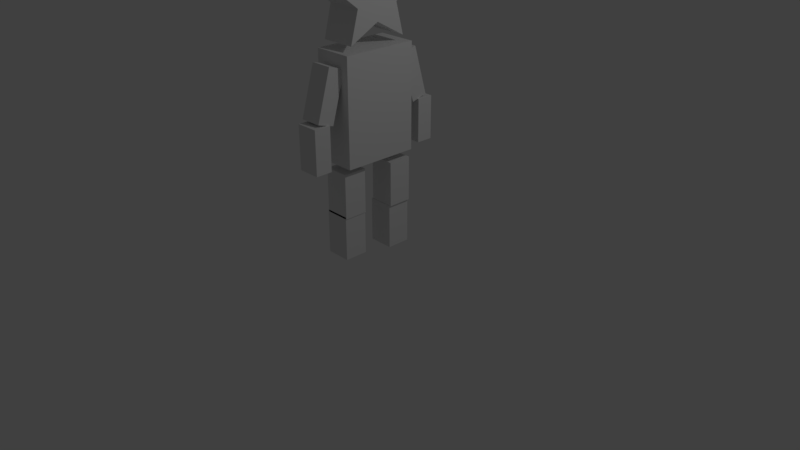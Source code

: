 # Source: hoshiman2.blend  (saved by Blender 2.79.0; exported with 4.5.12 LTS)
import bpy
from mathutils import Matrix  # noqa: F401  (used for matrix-valued properties, if any)

bpy.ops.wm.read_factory_settings(use_empty=True)
scene = bpy.context.scene
scene.name = 'Scene'

# ---- collections
col_collection_1 = bpy.data.collections.new('Collection 1'); scene.collection.children.link(col_collection_1)

# ---- materials (node trees are filled in below, after node groups)
mat_material = bpy.data.materials.new('Material')
mat_material.alpha_threshold = 0.0
mat_material.use_transparent_shadow = False
mat_material.preview_render_type = 'CUBE'
mat_material.roughness = 0.5
mat_material.line_color = (0.0, 0.0, 0.0, 1.0)

# ---- material node trees

# ---- world
world_world = bpy.data.worlds.new('World'); scene.world = world_world
world_world.color = (0.05088, 0.05088, 0.05088)
world_world.use_sun_shadow = False
world_world.sun_shadow_jitter_overblur = 0.0
world_world.cycles.sampling_method = 'MANUAL'

# ---- cameras
cam_camera = bpy.data.cameras.new('Camera')
cam_camera.clip_end = 100.0
cam_camera.lens = 35.0
cam_camera.sensor_width = 32.0
cam_camera.sensor_height = 18.0
cam_camera.ortho_scale = 7.314
cam_camera.dof.focus_distance = 0.0
cam_camera.dof.aperture_fstop = 128.0

# ---- lights
light_lamp = bpy.data.lights.new('Lamp', 'POINT')
light_lamp.transmission_factor = 0.0
light_lamp.cutoff_distance = 30.0
light_lamp.energy = 100.0
light_lamp.shadow_buffer_clip_start = 1.001
light_lamp.shadow_soft_size = 0.1
light_lamp.shadow_maximum_resolution = 0.006
light_lamp.use_absolute_resolution = True

# ---- meshes
me_cylinder = bpy.data.meshes.new('Cylinder')
me_cylinder.from_pydata([(2.289e-09, -3.024, -0.2545), (2.289e-09, -3.024, 0.2133), (0.3914, -2.811, -0.2497), (0.3914, -2.811, 0.2086), (0.2866, -3.21, -0.2545), (0.2866, -3.21, 0.2133), (0.6332, -3.479, -0.2497), (0.6332, -3.479, 0.2086), (0.1771, -3.513, -0.2545), (0.1771, -3.513, 0.2133), (-5.157e-08, -3.891, -0.2497), (-5.157e-08, -3.891, 0.2086), (-0.1771, -3.513, -0.2545), (-0.1771, -3.513, 0.2133), (-0.6332, -3.479, -0.2497), (-0.6332, -3.479, 0.2086), (-0.2866, -3.21, -0.2545), (-0.2866, -3.21, 0.2133), (-0.3914, -2.811, -0.2497), (-0.3914, -2.811, 0.2086)], [], [(0, 1, 3, 2), (2, 3, 5, 4), (4, 5, 7, 6), (6, 7, 9, 8), (8, 9, 11, 10), (10, 11, 13, 12), (12, 13, 15, 14), (14, 15, 17, 16), (3, 1, 19, 17, 15, 13, 11, 9, 7, 5), (16, 17, 19, 18), (18, 19, 1, 0), (0, 2, 4, 6, 8, 10, 12, 14, 16, 18)])
_uv = me_cylinder.uv_layers.new(name='UVMap')
_uv.uv.foreach_set('vector', [0.6003, 0.56, 0.6003, 0.78, 0.4071, 0.7778, 0.4071, 0.5622, 0.9725, 0.5622, 0.9725, 0.7778, 0.7935, 0.78, 0.7935, 0.56, 0.7872, 0.78, 0.7872, 1.0, 0.5971, 0.9978, 0.5971, 0.7822, 0.2015, 0.8438, 0.002077, 0.8438, 0.0, 0.7557, 0.2035, 0.7557, 0.2035, 0.7557, 0.0, 0.7557, 0.002076, 0.56, 0.2015, 0.56, 0.2056, 0.56, 0.405, 0.56, 0.4071, 0.7557, 0.2035, 0.7557, 0.2035, 0.7557, 0.4071, 0.7557, 0.405, 0.8438, 0.2056, 0.8438, 0.5971, 0.7822, 0.5971, 0.9978, 0.4071, 1.0, 0.4071, 0.78, 0.5, 0.2139, 0.3549, 0.3529, 0.384, 0.56, 0.236, 0.4497, 0.07499, 0.56, 0.1286, 0.3529, 0.0, 0.2139, 0.1811, 0.1962, 0.2627, 0.0, 0.321, 0.1962, 0.9662, 0.78, 0.9662, 1.0, 0.7872, 0.9978, 0.7872, 0.7822, 0.7935, 0.5622, 0.7935, 0.7778, 0.6003, 0.78, 0.6003, 0.56, 0.6451, 0.3529, 0.5, 0.2139, 0.679, 0.1962, 0.7373, 0.0, 0.8189, 0.1962, 1.0, 0.2139, 0.8714, 0.3529, 0.925, 0.56, 0.764, 0.4497, 0.616, 0.56])
me_cylinder.materials.append(mat_material)
me_cylinder.use_remesh_preserve_volume = False
me_cylinder.use_remesh_preserve_attributes = False
me_cylinder.use_mirror_vertex_groups = False
me_cylinder.update()
me_cube_007 = bpy.data.meshes.new('Cube.007')
me_cube_007.from_pydata([(-1.0, -1.0, -1.0), (-1.0, -1.0, 1.0), (-1.0, 1.0, -1.0), (-1.0, 1.0, 1.0), (1.0, -1.0, -1.0), (1.0, -1.0, 1.0), (1.0, 1.0, -1.0), (1.0, 1.0, 1.0)], [], [(0, 1, 3, 2), (2, 3, 7, 6), (6, 7, 5, 4), (4, 5, 1, 0), (2, 6, 4, 0), (7, 3, 1, 5)])
me_cube_007.materials.append(mat_material)
me_cube_007.use_remesh_preserve_volume = False
me_cube_007.use_remesh_preserve_attributes = False
me_cube_007.use_mirror_vertex_groups = False
me_cube_007.update()
me_cube_003 = bpy.data.meshes.new('Cube.003')
me_cube_003.from_pydata([(-1.0, -1.0, -1.0), (-1.0, -1.0, 1.0), (-1.0, 1.0, -1.0), (-1.0, 1.0, 1.0), (1.0, -1.0, -1.0), (1.0, -1.0, 1.0), (1.0, 1.0, -1.0), (1.0, 1.0, 1.0)], [], [(0, 1, 3, 2), (2, 3, 7, 6), (6, 7, 5, 4), (4, 5, 1, 0), (2, 6, 4, 0), (7, 3, 1, 5)])
me_cube_003.materials.append(mat_material)
me_cube_003.use_remesh_preserve_volume = False
me_cube_003.use_remesh_preserve_attributes = False
me_cube_003.use_mirror_vertex_groups = False
me_cube_003.update()
me_cube_002 = bpy.data.meshes.new('Cube.002')
me_cube_002.from_pydata([(-1.0, -1.0, -1.0), (-1.0, -1.0, 1.0), (-1.0, 1.0, -1.0), (-1.0, 1.0, 1.0), (1.0, -1.0, -1.0), (1.0, -1.0, 1.0), (1.0, 1.0, -1.0), (1.0, 1.0, 1.0)], [], [(0, 1, 3, 2), (2, 3, 7, 6), (6, 7, 5, 4), (4, 5, 1, 0), (2, 6, 4, 0), (7, 3, 1, 5)])
_uv = me_cube_002.uv_layers.new(name='UVMap')
_uv.uv.foreach_set('vector', [0.6667, 0.3333, 0.3333, 0.3333, 0.3333, 3.974e-08, 0.6667, 0.0, 0.3333, 0.6667, 3.974e-08, 0.6667, 0.0, 0.3333, 0.3333, 0.3333, 0.3333, 0.3333, 1.291e-07, 0.3333, 0.0, 8.941e-08, 0.3333, 0.0, 0.3333, 0.6667, 0.3333, 0.3333, 0.6667, 0.3333, 0.6667, 0.6667, 1.0, 0.3333, 0.6667, 0.3333, 0.6667, 2.98e-08, 1.0, 0.0, 0.3333, 0.6667, 0.3333, 1.0, 4.967e-08, 1.0, 0.0, 0.6667])
me_cube_002.materials.append(mat_material)
me_cube_002.use_remesh_preserve_volume = False
me_cube_002.use_remesh_preserve_attributes = False
me_cube_002.use_mirror_vertex_groups = False
me_cube_002.update()
me_cube_001 = bpy.data.meshes.new('Cube.001')
me_cube_001.from_pydata([(-1.0, -1.0, -1.0), (-1.0, -1.0, 1.0), (-1.0, 1.0, -1.0), (-1.0, 1.0, 1.0), (1.0, -1.0, -1.0), (1.0, -1.0, 1.0), (1.0, 1.0, -1.0), (1.0, 1.0, 1.0)], [], [(0, 1, 3, 2), (2, 3, 7, 6), (6, 7, 5, 4), (4, 5, 1, 0), (2, 6, 4, 0), (7, 3, 1, 5)])
_uv = me_cube_001.uv_layers.new(name='UVMap')
_uv.uv.foreach_set('vector', [0.6667, 0.3333, 0.3333, 0.3333, 0.3333, 3.974e-08, 0.6667, 0.0, 0.3333, 0.6667, 3.974e-08, 0.6667, 0.0, 0.3333, 0.3333, 0.3333, 0.3333, 0.3333, 1.291e-07, 0.3333, 0.0, 8.941e-08, 0.3333, 0.0, 0.3333, 0.6667, 0.3333, 0.3333, 0.6667, 0.3333, 0.6667, 0.6667, 1.0, 0.3333, 0.6667, 0.3333, 0.6667, 2.98e-08, 1.0, 0.0, 0.3333, 0.6667, 0.3333, 1.0, 4.967e-08, 1.0, 0.0, 0.6667])
me_cube_001.materials.append(mat_material)
me_cube_001.use_remesh_preserve_volume = False
me_cube_001.use_remesh_preserve_attributes = False
me_cube_001.use_mirror_vertex_groups = False
me_cube_001.update()
me_cube_005 = bpy.data.meshes.new('Cube.005')
me_cube_005.from_pydata([(-1.0, -1.0, -1.0), (-1.0, -1.0, 1.0), (-1.0, 1.0, -1.0), (-1.0, 1.0, 1.0), (1.0, -1.0, -1.0), (1.0, -1.0, 1.0), (1.0, 1.0, -1.0), (1.0, 1.0, 1.0)], [], [(0, 1, 3, 2), (2, 3, 7, 6), (6, 7, 5, 4), (4, 5, 1, 0), (2, 6, 4, 0), (7, 3, 1, 5)])
me_cube_005.materials.append(mat_material)
me_cube_005.use_remesh_preserve_volume = False
me_cube_005.use_remesh_preserve_attributes = False
me_cube_005.use_mirror_vertex_groups = False
me_cube_005.update()
me_cube_006 = bpy.data.meshes.new('Cube.006')
me_cube_006.from_pydata([(-1.0, -1.0, -1.0), (-1.0, -1.0, 1.0), (-1.0, 1.0, -1.0), (-1.0, 1.0, 1.0), (1.0, -1.0, -1.0), (1.0, -1.0, 1.0), (1.0, 1.0, -1.0), (1.0, 1.0, 1.0)], [], [(0, 1, 3, 2), (2, 3, 7, 6), (6, 7, 5, 4), (4, 5, 1, 0), (2, 6, 4, 0), (7, 3, 1, 5)])
me_cube_006.materials.append(mat_material)
me_cube_006.use_remesh_preserve_volume = False
me_cube_006.use_remesh_preserve_attributes = False
me_cube_006.use_mirror_vertex_groups = False
me_cube_006.update()
me_cube_009 = bpy.data.meshes.new('Cube.009')
me_cube_009.from_pydata([(-1.0, -1.0, -1.0), (-1.0, -1.0, 1.0), (-1.0, 1.0, -1.0), (-1.0, 1.0, 1.0), (1.0, -1.0, -1.0), (1.0, -1.0, 1.0), (1.0, 1.0, -1.0), (1.0, 1.0, 1.0)], [], [(0, 1, 3, 2), (2, 3, 7, 6), (6, 7, 5, 4), (4, 5, 1, 0), (2, 6, 4, 0), (7, 3, 1, 5)])
me_cube_009.materials.append(mat_material)
me_cube_009.use_remesh_preserve_volume = False
me_cube_009.use_remesh_preserve_attributes = False
me_cube_009.use_mirror_vertex_groups = False
me_cube_009.update()
me_cube_010 = bpy.data.meshes.new('Cube.010')
me_cube_010.from_pydata([(-1.0, -1.0, -1.0), (-1.0, -1.0, 1.0), (-1.0, 1.0, -1.0), (-1.0, 1.0, 1.0), (1.0, -1.0, -1.0), (1.0, -1.0, 1.0), (1.0, 1.0, -1.0), (1.0, 1.0, 1.0)], [], [(0, 1, 3, 2), (2, 3, 7, 6), (6, 7, 5, 4), (4, 5, 1, 0), (2, 6, 4, 0), (7, 3, 1, 5)])
me_cube_010.materials.append(mat_material)
me_cube_010.use_remesh_preserve_volume = False
me_cube_010.use_remesh_preserve_attributes = False
me_cube_010.use_mirror_vertex_groups = False
me_cube_010.update()
me_cube_011 = bpy.data.meshes.new('Cube.011')
me_cube_011.from_pydata([(-1.0, -1.0, -1.0), (-1.0, -1.0, 1.0), (-1.0, 1.0, -1.0), (-1.0, 1.0, 1.0), (1.0, -1.0, -1.0), (1.0, -1.0, 1.0), (1.0, 1.0, -1.0), (1.0, 1.0, 1.0)], [], [(0, 1, 3, 2), (2, 3, 7, 6), (6, 7, 5, 4), (4, 5, 1, 0), (2, 6, 4, 0), (7, 3, 1, 5)])
me_cube_011.materials.append(mat_material)
me_cube_011.use_remesh_preserve_volume = False
me_cube_011.use_remesh_preserve_attributes = False
me_cube_011.use_mirror_vertex_groups = False
me_cube_011.update()

# ---- objects
ob_cylinder = bpy.data.objects.new('Cylinder', me_cylinder)
ob_cube_005 = bpy.data.objects.new('Cube.005', me_cube_007)
ob_cube_002 = bpy.data.objects.new('Cube.002', me_cube_003)
ob_cube_001 = bpy.data.objects.new('Cube.001', me_cube_002)
ob_cube = bpy.data.objects.new('Cube', me_cube_001)
ob_lamp = bpy.data.objects.new('Lamp', light_lamp)
ob_camera = bpy.data.objects.new('Camera', cam_camera)
ob_cube_003 = bpy.data.objects.new('Cube.003', me_cube_005)
ob_cube_004 = bpy.data.objects.new('Cube.004', me_cube_006)
ob_cube_007 = bpy.data.objects.new('Cube.007', me_cube_009)
ob_cube_006 = bpy.data.objects.new('Cube.006', me_cube_010)
ob_cube_008 = bpy.data.objects.new('Cube.008', me_cube_011)

# ---- transforms, parenting, visibility, modifiers, constraints
ob_cylinder.location = (0.0, 0.0, 0.0)
ob_cylinder.rotation_euler = (1.571, 3.142, 1.571)
ob_cylinder.lineart.crease_threshold = 0.0
ob_cube_005.location = (0.04074, 0.3243, 0.4051)
ob_cube_005.scale = (0.1638, 0.1547, 0.2903)
ob_cube_005.lineart.crease_threshold = 0.0
ob_cube_002.location = (0.02294, 0.8059, 1.675)
ob_cube_002.scale = (0.1466, 0.1087, 0.2822)
ob_cube_002.lineart.crease_threshold = 0.0
ob_cube_001.location = (0.0, 0.6436, 2.275)
ob_cube_001.rotation_euler = (0.281, -0.0, 0.0)
ob_cube_001.scale = (0.143, 0.1104, 0.3277)
ob_cube_001.lineart.crease_threshold = 0.0
ob_cube.location = (0.0, 1.74e-07, 2.056)
ob_cube.scale = (0.2542, 0.4933, 0.6754)
ob_cube.lineart.crease_threshold = 0.0
ob_lamp.location = (4.076, 1.005, 5.904)
ob_lamp.rotation_euler = (0.6503, 0.05522, 1.866)
ob_lamp.lock_rotations_4d = False
ob_lamp.empty_display_type = 'ARROWS'
ob_lamp.color = (0.0, 0.0, 0.0, 0.0)
ob_lamp.lineart.crease_threshold = 0.0
ob_camera.location = (7.481, -6.508, 5.344)
ob_camera.rotation_euler = (1.109, 0.0, 0.8149)
ob_camera.lock_rotations_4d = False
ob_camera.empty_display_type = 'ARROWS'
ob_camera.color = (0.0, 0.0, 0.0, 0.0)
ob_camera.display_type = 'WIRE'
ob_camera.lineart.crease_threshold = 0.0
ob_cube_003.location = (0.02294, -0.8059, 1.675)
ob_cube_003.scale = (0.1466, 0.1087, 0.2822)
ob_cube_003.lineart.crease_threshold = 0.0
ob_cube_004.location = (0.0, -0.6436, 2.275)
ob_cube_004.rotation_euler = (-0.281, -0.0, 0.0)
ob_cube_004.scale = (0.143, 0.1104, 0.3277)
ob_cube_004.lineart.crease_threshold = 0.0
ob_cube_007.location = (0.06648, 0.3243, 0.9895)
ob_cube_007.scale = (0.1638, 0.1547, 0.2903)
ob_cube_007.lineart.crease_threshold = 0.0
ob_cube_006.location = (-0.0203, -0.3243, 0.9895)
ob_cube_006.scale = (0.1638, 0.1547, 0.2903)
ob_cube_006.lineart.crease_threshold = 0.0
ob_cube_008.location = (-0.0304, -0.3243, 0.4324)
ob_cube_008.scale = (0.1638, 0.1547, 0.2903)
ob_cube_008.lineart.crease_threshold = 0.0

# ---- collection membership
col_collection_1.objects.link(ob_cylinder)
col_collection_1.objects.link(ob_cube_005)
col_collection_1.objects.link(ob_cube_002)
col_collection_1.objects.link(ob_cube_001)
col_collection_1.objects.link(ob_cube)
col_collection_1.objects.link(ob_lamp)
col_collection_1.objects.link(ob_camera)
col_collection_1.objects.link(ob_cube_003)
col_collection_1.objects.link(ob_cube_004)
col_collection_1.objects.link(ob_cube_007)
col_collection_1.objects.link(ob_cube_006)
col_collection_1.objects.link(ob_cube_008)

# ---- scene / render settings (as saved in the file)
scene.camera = ob_camera
scene.frame_start = 1; scene.frame_end = 60; scene.frame_set(83)
scene.render.engine = 'BLENDER_EEVEE_NEXT'
scene.render.resolution_percentage = 50
scene.render.dither_intensity = 0.0
scene.cycles.use_denoising = False
scene.cycles.samples = 128
scene.cycles.sampling_pattern = 'TABULATED_SOBOL'
scene.cycles.use_adaptive_sampling = False
scene.cycles.use_light_tree = False
scene.cycles.blur_glossy = 0.0
scene.cycles.sample_clamp_indirect = 0.0
scene.view_settings.view_transform = 'Standard'
bpy.context.view_layer.update()

